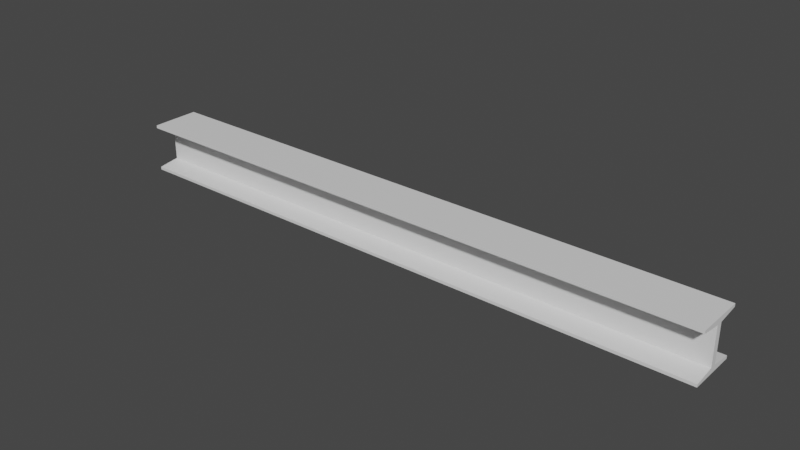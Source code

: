 # Source: I_Beam.blend  (saved by Blender 3.2.14; exported with 4.5.12 LTS)
import bpy
from mathutils import Matrix  # noqa: F401  (used for matrix-valued properties, if any)

bpy.ops.wm.read_factory_settings(use_empty=True)
scene = bpy.context.scene
scene.name = 'Scene'

# ---- collections
col_collection = bpy.data.collections.new('Collection'); scene.collection.children.link(col_collection)

# ---- materials (node trees are filled in below, after node groups)
mat_metalmaterial = bpy.data.materials.new('MetalMaterial')
mat_metalmaterial.use_transparent_shadow = False

# ---- material node trees
mat_metalmaterial.use_nodes = True; mat_metalmaterial.node_tree.nodes.clear()
_N = mat_metalmaterial.node_tree.nodes; _L = mat_metalmaterial.node_tree.links
n0 = _N.new('ShaderNodeBsdfPrincipled'); n0.name = 'Principled BSDF'; n0.location = (10, 300)
n0.distribution = 'GGX'
n0.subsurface_method = 'RANDOM_WALK_SKIN'
n0.inputs[3].default_value = 1.45
n0.inputs[27].default_value = (0.0, 0.0, 0.0, 1.0)
n0.inputs[28].default_value = 1.0
n1 = _N.new('ShaderNodeOutputMaterial'); n1.name = 'Material Output'; n1.location = (300, 300)
_L.new(n0.outputs[0], n1.inputs[0])
n1.is_active_output = True

# ---- world
world_world = bpy.data.worlds.new('World'); scene.world = world_world
world_world.use_nodes = True; world_world.node_tree.nodes.clear()
_N = world_world.node_tree.nodes; _L = world_world.node_tree.links
n0 = _N.new('ShaderNodeOutputWorld'); n0.name = 'World Output'; n0.location = (300, 300)
n1 = _N.new('ShaderNodeBackground'); n1.name = 'Background'; n1.location = (10, 300)
n1.inputs[0].default_value = (0.05088, 0.05088, 0.05088, 1.0)
_L.new(n1.outputs[0], n0.inputs[0])
n0.is_active_output = True
world_world.color = (0.05088, 0.05088, 0.05088)
world_world.use_sun_shadow = False
world_world.sun_shadow_jitter_overblur = 0.0

# ---- meshes
me_cube_001 = bpy.data.meshes.new('Cube.001')
me_cube_001.from_pydata([(-12.35, -1.0, -1.0), (-12.35, -1.0, 1.0), (-12.35, 1.0, -1.0), (-12.35, 1.0, 1.0), (12.35, -1.0, -1.0), (12.35, -1.0, 1.0), (12.35, 1.0, -1.0), (12.35, 1.0, 1.0), (-12.35, -0.1254, -0.7654), (-12.35, -0.1254, 0.7654), (-12.35, 0.1254, 0.7654), (-12.35, 0.1254, -0.7654), (12.35, 0.1254, 0.7654), (12.35, 0.1254, -0.7654), (12.35, -0.1254, 0.7654), (12.35, -0.1254, -0.7654), (-12.35, -1.0, 0.8827), (-12.35, 1.0, 0.8827), (12.35, 1.0, 0.8827), (12.35, -1.0, 0.8827), (-12.35, 1.0, -0.8827), (12.35, 1.0, -0.8827), (12.35, -1.0, -0.8827), (-12.35, -1.0, -0.8827)], [], [(16, 1, 3, 17), (17, 3, 7, 18), (18, 7, 5, 19), (19, 5, 1, 16), (2, 6, 4, 0), (7, 3, 1, 5), (22, 15, 8, 23), (15, 14, 9, 8), (21, 13, 15, 22), (13, 12, 14, 15), (20, 11, 13, 21), (11, 10, 12, 13), (23, 8, 11, 20), (8, 9, 10, 11), (14, 19, 16, 9), (12, 18, 19, 14), (10, 17, 18, 12), (9, 16, 17, 10), (0, 23, 20, 2), (2, 20, 21, 6), (6, 21, 22, 4), (4, 22, 23, 0)])
_uv = me_cube_001.uv_layers.new(name='UVMap')
_uv.uv.foreach_set('vector', [0.5833, 0.0, 0.625, 0.0, 0.625, 0.25, 0.5833, 0.25, 0.5833, 0.25, 0.625, 0.25, 0.625, 0.5, 0.5833, 0.5, 0.5833, 0.5, 0.625, 0.5, 0.625, 0.75, 0.5833, 0.75, 0.5833, 0.75, 0.625, 0.75, 0.625, 1.0, 0.5833, 1.0, 0.125, 0.5, 0.375, 0.5, 0.375, 0.75, 0.125, 0.75, 0.625, 0.5, 0.875, 0.5, 0.875, 0.75, 0.625, 0.75, 0.4167, 0.75, 0.4583, 0.75, 0.4583, 1.0, 0.4167, 1.0, 0.4583, 0.75, 0.5417, 0.75, 0.5417, 1.0, 0.4583, 1.0, 0.4167, 0.5, 0.4583, 0.5, 0.4583, 0.75, 0.4167, 0.75, 0.4583, 0.5, 0.5417, 0.5, 0.5417, 0.75, 0.4583, 0.75, 0.4167, 0.25, 0.4583, 0.25, 0.4583, 0.5, 0.4167, 0.5, 0.4583, 0.25, 0.5417, 0.25, 0.5417, 0.5, 0.4583, 0.5, 0.4167, 0.0, 0.4583, 0.0, 0.4583, 0.25, 0.4167, 0.25, 0.4583, 0.0, 0.5417, 0.0, 0.5417, 0.25, 0.4583, 0.25, 0.5417, 0.75, 0.5833, 0.75, 0.5833, 1.0, 0.5417, 1.0, 0.5417, 0.5, 0.5833, 0.5, 0.5833, 0.75, 0.5417, 0.75, 0.5417, 0.25, 0.5833, 0.25, 0.5833, 0.5, 0.5417, 0.5, 0.5417, 0.0, 0.5833, 0.0, 0.5833, 0.25, 0.5417, 0.25, 0.375, 0.0, 0.4167, 0.0, 0.4167, 0.25, 0.375, 0.25, 0.375, 0.25, 0.4167, 0.25, 0.4167, 0.5, 0.375, 0.5, 0.375, 0.5, 0.4167, 0.5, 0.4167, 0.75, 0.375, 0.75, 0.375, 0.75, 0.4167, 0.75, 0.4167, 1.0, 0.375, 1.0])
me_cube_001.materials.append(mat_metalmaterial)
me_cube_001.update()

# ---- objects
ob_cube = bpy.data.objects.new('Cube', me_cube_001)

# ---- transforms, parenting, visibility, modifiers, constraints
ob_cube.location = (0.0, 0.0, 0.0)

# ---- collection membership
col_collection.objects.link(ob_cube)

# ---- scene / render settings (as saved in the file)
scene.frame_start = 1; scene.frame_end = 250; scene.frame_set(1)
scene.render.engine = 'BLENDER_EEVEE_NEXT'
scene.cycles.sampling_pattern = 'TABULATED_SOBOL'
scene.cycles.use_light_tree = False
scene.view_settings.view_transform = 'Filmic'
bpy.context.view_layer.update()

# ---- added for rendering (the .blend has no active camera and no usable light): camera, sun
cam_auto = bpy.data.cameras.new('AutoCamera')
cam_auto.lens = 50.0
cam_auto.sensor_width = 36.0
cam_auto.clip_end = 1000.0
ob_auto_camera = bpy.data.objects.new('AutoCamera', cam_auto)
scene.collection.objects.link(ob_auto_camera)
ob_auto_camera.location = (22.999, -27.5988, 18.3992)
ob_auto_camera.rotation_euler = (1.09748, -7.21219e-08, 0.694738)
scene.camera = ob_auto_camera
light_auto_sun = bpy.data.lights.new('AutoSun', 'SUN')
light_auto_sun.energy = 3.0
light_auto_sun.angle = 0.0523599
ob_auto_sun = bpy.data.objects.new('AutoSun', light_auto_sun)
scene.collection.objects.link(ob_auto_sun)
ob_auto_sun.rotation_euler = (0.872665, 0.174533, 0.523599)
bpy.context.view_layer.update()
